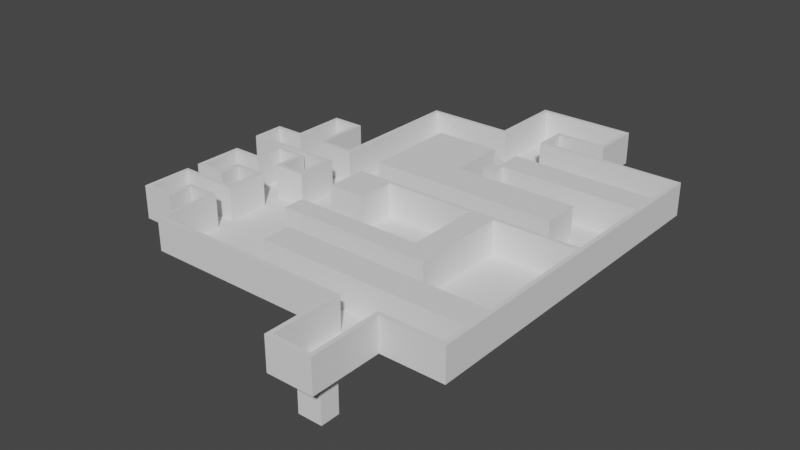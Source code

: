 # Source: Level_2_Base.blend  (saved by Blender 3.2.14; exported with 4.5.12 LTS)
import bpy
from mathutils import Matrix  # noqa: F401  (used for matrix-valued properties, if any)

bpy.ops.wm.read_factory_settings(use_empty=True)
scene = bpy.context.scene
scene.name = 'Scene'

# ---- collections
col_collection = bpy.data.collections.new('Collection'); scene.collection.children.link(col_collection)

# ---- world
world_world = bpy.data.worlds.new('World'); scene.world = world_world
world_world.use_nodes = True; world_world.node_tree.nodes.clear()
_N = world_world.node_tree.nodes; _L = world_world.node_tree.links
n0 = _N.new('ShaderNodeOutputWorld'); n0.name = 'World Output'; n0.location = (300, 300)
n1 = _N.new('ShaderNodeBackground'); n1.name = 'Background'; n1.location = (10, 300)
n1.inputs[0].default_value = (0.05088, 0.05088, 0.05088, 1.0)
_L.new(n1.outputs[0], n0.inputs[0])
n0.is_active_output = True
world_world.color = (0.05088, 0.05088, 0.05088)
world_world.use_sun_shadow = False
world_world.sun_shadow_jitter_overblur = 0.0

# ---- meshes
me_plane = bpy.data.meshes.new('Plane')
me_plane.from_pydata([(-2.5, -1.25, 0.0), (-0.5, -1.25, 0.0), (-2.5, 1.25, 0.0), (-0.5, 1.25, 0.0), (-2.5, -3.0, 0.0), (-0.5, -3.0, 0.0), (-2.5, 1.5, 0.0), (-0.5, 1.5, 0.0), (-4.5, -1.25, 0.0), (-4.5, 1.25, 0.0), (-4.5, -3.0, 0.0), (-4.5, 1.5, 0.0), (-6.5, -1.25, 0.0), (-6.5, 1.25, 0.0), (-6.5, -3.0, 0.0), (-6.5, 1.5, 0.0), (-6.75, -1.25, 0.0), (-6.75, 1.25, 0.0), (-6.75, -3.0, 0.0), (-6.75, 1.5, 0.0), (-6.5, 3.0, 0.0), (-6.75, 3.0, 0.0), (-6.5, 3.25, 0.0), (-6.75, 3.25, 0.0), (-3.75, 3.0, 0.0), (-3.75, 3.25, 0.0), (-3.5, 3.0, 0.0), (-3.5, 3.25, 0.0), (-3.75, 5.75, 0.0), (-3.5, 5.75, 0.0), (-3.75, 6.0, 0.0), (-3.5, 6.0, 0.0), (-9.25, 5.75, 0.0), (-9.25, 6.0, 0.0), (-9.5, 5.75, 0.0), (-9.5, 6.0, 0.0), (-9.25, 1.5, 0.0), (-9.5, 1.5, 0.0), (-9.25, 1.25, 0.0), (-9.5, 1.25, 0.0), (-20.5, -8.75, 0.0), (-20.25, -8.75, 0.0), (-20.25, -8.5, 0.0), (-20.5, -8.5, 0.0), (-14.75, 1.5, 0.0), (-14.75, 1.25, 0.0), (-14.5, 1.25, 0.0), (-14.5, 1.5, 0.0), (-20.5, -7.0, 0.0), (-20.5, -6.75, 0.0), (-20.25, -6.75, 0.0), (-20.25, -7.0, 0.0), (-18.75, -7.0, 0.0), (-18.5, -7.0, 0.0), (-18.5, -6.75, 0.0), (-18.75, -6.75, 0.0), (-18.75, -3.5, 0.0), (-18.75, -3.75, 0.0), (-18.5, -3.75, 0.0), (-18.5, -3.5, 0.0), (-17.0, -3.5, 0.0), (-16.75, -3.5, 0.0), (-16.75, -3.75, 0.0), (-17.0, -3.75, 0.0), (-17.0, -7.0, 0.0), (-17.0, -6.75, 0.0), (-16.75, -6.75, 0.0), (-16.75, -7.0, 0.0), (2.0, -1.25, 0.0), (2.0, -3.0, 0.0), (2.0, 1.25, 0.0), (2.0, 1.5, 0.0), (2.25, -1.25, 0.0), (2.25, -3.0, 0.0), (2.25, 1.25, 0.0), (2.25, 1.5, 0.0), (-14.75, -7.0, 0.0), (-14.5, -7.0, 0.0), (-14.5, -6.75, 0.0), (-14.75, -6.75, 0.0), (2.0, -8.5, 0.0), (2.25, -8.5, 0.0), (2.0, -8.75, 0.0), (2.25, -8.75, 0.0), (-10.0, -8.5, 0.0), (-10.0, -8.75, 0.0), (-12.25, -1.25, 4.371e-08), (-8.25, -1.25, 4.371e-08), (-12.25, -2.25, -4.371e-08), (-8.25, -2.25, -4.371e-08), (-12.25, -4.75, -4.371e-08), (-8.25, -4.75, -4.371e-08), (-12.25, -7.0, -4.371e-08), (-8.25, -7.0, -4.371e-08), (-0.75, -4.75, -4.371e-08), (-0.75, -7.0, -4.371e-08), (-14.75, -8.75, 0.0), (-14.75, -8.5, 0.0), (-12.25, -8.5, 0.0), (-12.25, -8.75, 0.0), (-14.5, -8.75, 0.0), (-14.5, -8.5, 0.0), (-10.0, -10.75, 0.0), (-14.75, -10.75, 0.0), (-12.25, -10.75, 0.0), (-14.5, -10.75, 0.0), (-10.0, -11.0, 0.0), (-14.75, -11.0, 0.0), (-12.25, -11.0, 0.0), (-14.5, -11.0, 0.0), (-16.25, -10.75, 0.0), (-16.25, -11.0, 0.0), (-16.5, -10.75, 0.0), (-16.5, -11.0, 0.0), (-16.25, -9.25, 0.0), (-16.5, -9.25, 0.0), (-16.25, -9.0, 0.0), (-16.5, -9.0, 0.0), (-18.0, -9.25, 0.0), (-18.0, -9.0, 0.0), (-18.25, -9.25, 0.0), (-18.25, -9.0, 0.0), (-18.0, -10.75, 0.0), (-18.25, -10.75, 0.0), (-18.0, -11.0, 0.0), (-18.25, -11.0, 0.0), (-19.75, -10.75, 0.0), (-19.75, -11.0, 0.0), (-20.0, -10.75, 0.0), (-20.0, -11.0, 0.0), (-19.75, -13.5, 0.0), (-20.0, -13.5, 0.0), (-19.75, -13.75, 0.0), (-20.0, -13.75, 0.0), (-18.25, -13.5, 0.0), (-18.25, -13.75, 0.0), (-18.0, -13.5, 0.0), (-18.0, -13.75, 0.0), (-18.25, -12.5, 0.0), (-18.0, -12.5, 0.0), (-18.25, -12.25, 0.0), (-18.0, -12.25, 0.0), (-16.5, -12.5, 0.0), (-16.5, -12.25, 0.0), (-16.25, -12.5, 0.0), (-16.25, -12.25, 0.0), (-16.5, -14.5, 0.0), (-16.25, -14.5, 0.0), (-16.5, -14.75, 0.0), (-16.25, -14.75, 0.0), (-19.75, -14.5, 0.0), (-19.75, -14.75, 0.0), (-20.0, -14.5, 0.0), (-20.0, -14.75, 0.0), (-19.75, -17.25, 0.0), (-20.0, -17.25, 0.0), (-19.75, -17.5, 0.0), (-20.0, -17.5, 0.0), (-18.25, -17.25, 0.0), (-18.25, -17.5, 0.0), (-18.0, -17.25, 0.0), (-18.0, -17.5, 0.0), (-18.25, -16.0, 0.0), (-18.0, -16.0, 0.0), (-18.25, -15.75, 0.0), (-18.0, -15.75, 0.0), (-16.5, -16.0, 0.0), (-16.5, -15.75, 0.0), (-16.25, -16.0, 0.0), (-16.25, -15.75, 0.0), (-16.5, -19.25, 0.0), (-16.25, -19.25, 0.0), (-16.5, -19.5, 0.0), (-16.25, -19.5, 0.0), (-4.25, -19.25, 0.0), (-4.25, -19.5, 0.0), (-4.0, -19.25, 0.0), (-4.0, -19.5, 0.0), (-4.25, -23.5, 0.0), (-4.0, -23.5, 0.0), (-4.25, -23.75, 0.0), (-4.0, -23.75, 0.0), (-4.5, -8.75, 0.0), (-4.5, -8.5, 0.0), (-3.0, -8.5, 0.0), (-3.0, -8.75, 0.0), (-4.5, -13.25, 0.0), (-3.0, -13.25, 0.0), (-4.5, -14.5, 0.0), (-3.0, -14.5, 0.0), (-12.25, -13.25, 0.0), (-12.25, -14.5, 0.0), (2.0, -16.0, 0.0), (2.25, -16.0, 0.0), (2.0, -17.75, 0.0), (2.25, -17.75, 0.0), (2.0, -19.25, 0.0), (2.25, -19.25, 0.0), (2.0, -19.5, 0.0), (2.25, -19.5, 0.0), (-1.5, -19.25, 0.0), (-1.5, -19.5, 0.0), (-1.75, -19.25, 0.0), (-1.75, -19.5, 0.0), (-1.5, -23.5, 0.0), (-1.75, -23.5, 0.0), (-1.5, -23.75, 0.0), (-1.75, -23.75, 0.0), (-10.5, -16.0, 0.0), (-10.5, -17.75, 0.0), (-2.5, -1.25, 2.0), (-0.5, -1.25, 2.0), (-2.5, 1.25, 2.0), (-0.5, 1.25, 2.0), (-2.5, -3.0, 2.0), (-0.5, -3.0, 2.0), (-2.5, 1.5, 2.0), (-0.5, 1.5, 2.0), (-4.5, -1.25, 2.0), (-4.5, 1.25, 2.0), (-4.5, -3.0, 2.0), (-4.5, 1.5, 2.0), (-6.5, -1.25, 2.0), (-6.5, 1.25, 2.0), (-6.5, -3.0, 2.0), (-6.5, 1.5, 2.0), (-6.75, -1.25, 2.0), (-6.75, 1.25, 2.0), (-6.75, -3.0, 2.0), (-6.75, 1.5, 2.0), (-6.5, 3.0, 2.0), (-6.75, 3.0, 2.0), (-6.5, 3.25, 2.0), (-6.75, 3.25, 2.0), (-3.75, 3.0, 2.0), (-3.75, 3.25, 2.0), (-3.5, 3.0, 2.0), (-3.5, 3.25, 2.0), (-3.75, 5.75, 2.0), (-3.5, 5.75, 2.0), (-3.75, 6.0, 2.0), (-3.5, 6.0, 2.0), (-9.25, 5.75, 2.0), (-9.25, 6.0, 2.0), (-9.5, 5.75, 2.0), (-9.5, 6.0, 2.0), (-9.25, 1.5, 2.0), (-9.5, 1.5, 2.0), (-9.25, 1.25, 2.0), (-9.5, 1.25, 2.0), (-20.5, -8.75, 2.0), (-20.25, -8.75, 2.0), (-20.25, -8.5, 2.0), (-20.5, -8.5, 2.0), (-14.75, 1.5, 2.0), (-14.75, 1.25, 2.0), (-14.5, 1.25, 2.0), (-14.5, 1.5, 2.0), (-20.5, -7.0, 2.0), (-20.5, -6.75, 2.0), (-20.25, -6.75, 2.0), (-20.25, -7.0, 2.0), (-18.75, -7.0, 2.0), (-18.5, -7.0, 2.0), (-18.5, -6.75, 2.0), (-18.75, -6.75, 2.0), (-18.75, -3.5, 2.0), (-18.75, -3.75, 2.0), (-18.5, -3.75, 2.0), (-18.5, -3.5, 2.0), (-17.0, -3.5, 2.0), (-16.75, -3.5, 2.0), (-16.75, -3.75, 2.0), (-17.0, -3.75, 2.0), (-17.0, -7.0, 2.0), (-17.0, -6.75, 2.0), (-16.75, -6.75, 2.0), (-16.75, -7.0, 2.0), (2.0, -1.25, 2.0), (2.0, -3.0, 2.0), (2.0, 1.25, 2.0), (2.0, 1.5, 2.0), (2.25, -1.25, 2.0), (2.25, -3.0, 2.0), (2.25, 1.25, 2.0), (2.25, 1.5, 2.0), (-14.75, -7.0, 2.0), (-14.5, -7.0, 2.0), (-14.5, -6.75, 2.0), (-14.75, -6.75, 2.0), (2.0, -8.5, 2.0), (2.25, -8.5, 2.0), (2.0, -8.75, 2.0), (2.25, -8.75, 2.0), (-10.0, -8.5, 2.0), (-10.0, -8.75, 2.0), (-12.25, -1.25, 2.0), (-8.25, -1.25, 2.0), (-12.25, -2.25, 2.0), (-8.25, -2.25, 2.0), (-12.25, -4.75, 2.0), (-8.25, -4.75, 2.0), (-12.25, -7.0, 2.0), (-8.25, -7.0, 2.0), (-0.75, -4.75, 2.0), (-0.75, -7.0, 2.0), (-14.75, -8.75, 2.0), (-14.75, -8.5, 2.0), (-12.25, -8.5, 2.0), (-12.25, -8.75, 2.0), (-14.5, -8.75, 2.0), (-14.5, -8.5, 2.0), (-10.0, -10.75, 2.0), (-14.75, -10.75, 2.0), (-12.25, -10.75, 2.0), (-14.5, -10.75, 2.0), (-10.0, -11.0, 2.0), (-14.75, -11.0, 2.0), (-12.25, -11.0, 2.0), (-14.5, -11.0, 2.0), (-16.25, -10.75, 2.0), (-16.25, -11.0, 2.0), (-16.5, -10.75, 2.0), (-16.5, -11.0, 2.0), (-16.25, -9.25, 2.0), (-16.5, -9.25, 2.0), (-16.25, -9.0, 2.0), (-16.5, -9.0, 2.0), (-18.0, -9.25, 2.0), (-18.0, -9.0, 2.0), (-18.25, -9.25, 2.0), (-18.25, -9.0, 2.0), (-18.0, -10.75, 2.0), (-18.25, -10.75, 2.0), (-18.0, -11.0, 2.0), (-18.25, -11.0, 2.0), (-19.75, -10.75, 2.0), (-19.75, -11.0, 2.0), (-20.0, -10.75, 2.0), (-20.0, -11.0, 2.0), (-19.75, -13.5, 2.0), (-20.0, -13.5, 2.0), (-19.75, -13.75, 2.0), (-20.0, -13.75, 2.0), (-18.25, -13.5, 2.0), (-18.25, -13.75, 2.0), (-18.0, -13.5, 2.0), (-18.0, -13.75, 2.0), (-18.25, -12.5, 2.0), (-18.0, -12.5, 2.0), (-18.25, -12.25, 2.0), (-18.0, -12.25, 2.0), (-16.5, -12.5, 2.0), (-16.5, -12.25, 2.0), (-16.25, -12.5, 2.0), (-16.25, -12.25, 2.0), (-16.5, -14.5, 2.0), (-16.25, -14.5, 2.0), (-16.5, -14.75, 2.0), (-16.25, -14.75, 2.0), (-19.75, -14.5, 2.0), (-19.75, -14.75, 2.0), (-20.0, -14.5, 2.0), (-20.0, -14.75, 2.0), (-19.75, -17.25, 2.0), (-20.0, -17.25, 2.0), (-19.75, -17.5, 2.0), (-20.0, -17.5, 2.0), (-18.25, -17.25, 2.0), (-18.25, -17.5, 2.0), (-18.0, -17.25, 2.0), (-18.0, -17.5, 2.0), (-18.25, -16.0, 2.0), (-18.0, -16.0, 2.0), (-18.25, -15.75, 2.0), (-18.0, -15.75, 2.0), (-16.5, -16.0, 2.0), (-16.5, -15.75, 2.0), (-16.25, -16.0, 2.0), (-16.25, -15.75, 2.0), (-16.5, -19.25, 2.0), (-16.25, -19.25, 2.0), (-16.5, -19.5, 2.0), (-16.25, -19.5, 2.0), (-4.25, -19.25, 2.0), (-4.25, -19.5, 2.0), (-4.0, -19.25, 2.0), (-4.0, -19.5, 2.0), (-4.25, -23.5, 2.0), (-4.0, -23.5, 2.0), (-4.25, -23.75, 2.0), (-4.0, -23.75, 2.0), (-4.5, -8.75, 2.0), (-4.5, -8.5, 2.0), (-3.0, -8.5, 2.0), (-3.0, -8.75, 2.0), (-4.5, -13.25, 2.0), (-3.0, -13.25, 2.0), (-4.5, -14.5, 2.0), (-3.0, -14.5, 2.0), (-12.25, -13.25, 2.0), (-12.25, -14.5, 2.0), (2.0, -16.0, 2.0), (2.25, -16.0, 2.0), (2.0, -17.75, 2.0), (2.25, -17.75, 2.0), (2.0, -19.25, 2.0), (2.25, -19.25, 2.0), (2.0, -19.5, 2.0), (2.25, -19.5, 2.0), (-1.5, -19.25, 2.0), (-1.5, -19.5, 2.0), (-1.75, -19.25, 2.0), (-1.75, -19.5, 2.0), (-1.5, -23.5, 2.0), (-1.75, -23.5, 2.0), (-1.5, -23.75, 2.0), (-1.75, -23.75, 2.0), (-10.5, -16.0, 2.0), (-10.5, -17.75, 2.0), (-9.375, 5.875, 0.0), (-6.625, 5.875, 0.0), (-9.375, 3.125, 0.0), (-6.625, 3.125, 0.0), (-3.625, 5.875, 0.0), (-3.625, 3.125, 0.0), (-9.375, 1.375, 0.0), (-6.625, 1.375, 0.0), (-14.62, -19.38, 0.0), (2.125, -19.38, 0.0), (-14.62, 1.375, 0.0), (2.125, 1.375, 0.0), (-4.125, -23.62, 0.0), (-1.625, -23.62, 0.0), (-4.125, -19.38, 0.0), (-1.625, -19.38, 0.0), (-19.88, -17.38, 0.0), (-18.12, -17.38, 0.0), (-19.88, -15.88, 0.0), (-18.12, -15.88, 0.0), (-19.88, -14.62, 0.0), (-18.12, -14.62, 0.0), (-16.38, -15.88, 0.0), (-16.38, -14.62, 0.0), (-14.62, -15.88, 0.0), (-14.62, -14.62, 0.0), (-16.38, -19.38, 0.0), (-14.62, -19.38, 0.0), (-16.38, -12.38, 0.0), (-14.62, -12.38, 0.0), (-16.38, -10.88, 0.0), (-14.62, -10.88, 0.0), (-18.12, -12.38, 0.0), (-18.12, -10.88, 0.0), (-19.88, -12.38, 0.0), (-19.88, -10.88, 0.0), (-18.12, -13.62, 0.0), (-19.88, -13.62, 0.0), (-16.38, -9.125, 0.0), (-18.12, -9.125, 0.0), (-20.38, -8.625, 0.0), (-18.62, -8.625, 0.0), (-20.38, -6.875, 0.0), (-18.62, -6.875, 0.0), (-16.88, -8.625, 0.0), (-16.88, -6.875, 0.0), (-14.62, -8.625, 0.0), (-14.62, -6.875, 0.0), (-18.62, -3.625, 0.0), (-16.88, -3.625, 0.0), (-12.35, -1.264, 0.0), (-12.35, 1.282, 0.0), (-9.307, 1.282, 0.0), (-9.307, -1.269, 0.0), (-12.35, -1.264, -1.5), (-12.35, 1.282, -1.5), (-9.307, 1.282, -1.5), (-9.307, -1.269, -1.5), (-8.238, -4.732, 0.0), (-6.756, -4.732, 0.0), (-6.756, -2.03, 0.0), (-8.25, -2.03, 0.0), (-8.238, -4.732, -1.5), (-6.756, -4.732, -1.5), (-6.756, -2.03, -1.5), (-8.25, -2.03, -1.5), (-6.75, -3.829, 0.0), (-6.5, -3.829, 0.0), (-6.75, -3.829, 2.0), (-6.5, -3.829, 2.0), (-7.252, -3.0, 2.0), (-7.252, -3.0, 0.0), (-7.252, -3.829, 2.0), (-7.252, -3.829, 0.0), (-3.577, -22.62, 0.0), (-3.577, -21.48, 0.0), (-2.166, -21.48, 0.0), (-2.166, -22.62, 0.0), (-3.577, -22.62, -2.5), (-3.577, -21.48, -2.5), (-2.166, -21.48, -2.5), (-2.166, -22.62, -2.5)], [], [(2, 9, 11, 6), (1, 5, 4, 0), (2, 6, 7, 3), (4, 10, 8, 0), (10, 14, 12, 8), (9, 13, 15, 11), (14, 18, 16, 12), (13, 17, 19, 15), (19, 21, 20, 15), (21, 23, 22, 20), (22, 25, 24, 20), (25, 27, 26, 24), (25, 28, 29, 27), (28, 30, 31, 29), (28, 32, 33, 30), (32, 34, 35, 33), (32, 36, 37, 34), (36, 38, 39, 37), (48, 51, 42, 43), (43, 42, 41, 40), (37, 39, 46, 47), (55, 54, 53, 52), (55, 52, 51, 50), (57, 58, 54, 55), (59, 58, 57, 56), (60, 63, 58, 59), (50, 51, 48, 49), (66, 67, 64, 65), (79, 76, 67, 66), (79, 78, 77, 76), (45, 46, 78, 79), (1, 68, 69, 5), (7, 71, 70, 3), (68, 72, 73, 69), (71, 75, 74, 70), (72, 68, 70, 74), (62, 63, 60, 61), (47, 46, 45, 44), (66, 65, 63, 62), (69, 73, 81, 80), (80, 81, 83, 82), (183, 182, 85, 84), (86, 87, 89, 88), (88, 89, 91, 90), (90, 91, 93, 92), (93, 91, 94, 95), (41, 42, 97, 96), (84, 85, 99, 98), (96, 97, 101, 100), (96, 100, 105, 103), (99, 85, 102, 104), (103, 105, 109, 107), (104, 102, 106, 108), (103, 107, 111, 110), (110, 111, 113, 112), (110, 112, 115, 114), (114, 115, 117, 116), (117, 115, 118, 119), (119, 118, 120, 121), (120, 118, 122, 123), (123, 122, 124, 125), (123, 125, 127, 126), (126, 127, 129, 128), (129, 127, 130, 131), (131, 130, 132, 133), (132, 130, 134, 135), (135, 134, 136, 137), (136, 134, 138, 139), (139, 138, 140, 141), (139, 141, 143, 142), (142, 143, 145, 144), (142, 144, 147, 146), (146, 147, 149, 148), (146, 148, 151, 150), (150, 151, 153, 152), (153, 151, 154, 155), (155, 154, 156, 157), (156, 154, 158, 159), (159, 158, 160, 161), (160, 158, 162, 163), (163, 162, 164, 165), (163, 165, 167, 166), (166, 167, 169, 168), (166, 168, 171, 170), (170, 171, 173, 172), (173, 171, 174, 175), (175, 174, 176, 177), (175, 177, 179, 178), (178, 179, 181, 180), (184, 185, 182, 183), (80, 82, 185, 184), (182, 185, 187, 186), (186, 187, 189, 188), (186, 188, 191, 190), (82, 83, 193, 192), (192, 193, 195, 194), (194, 195, 197, 196), (196, 197, 199, 198), (196, 198, 201, 200), (200, 201, 203, 202), (203, 201, 204, 205), (205, 204, 206, 207), (192, 194, 209, 208), (179, 205, 207, 181), (212, 216, 221, 219), (211, 210, 214, 215), (212, 213, 217, 216), (214, 210, 218, 220), (220, 218, 222, 224), (219, 221, 225, 223), (224, 222, 226, 228), (223, 225, 229, 227), (229, 225, 230, 231), (231, 230, 232, 233), (232, 230, 234, 235), (235, 234, 236, 237), (235, 237, 239, 238), (238, 239, 241, 240), (238, 240, 243, 242), (242, 243, 245, 244), (242, 244, 247, 246), (246, 247, 249, 248), (258, 253, 252, 261), (253, 250, 251, 252), (247, 257, 256, 249), (265, 262, 263, 264), (265, 260, 261, 262), (267, 265, 264, 268), (269, 266, 267, 268), (270, 269, 268, 273), (260, 259, 258, 261), (276, 275, 274, 277), (289, 276, 277, 286), (289, 286, 287, 288), (255, 289, 288, 256), (211, 215, 279, 278), (217, 213, 280, 281), (278, 279, 283, 282), (281, 280, 284, 285), (282, 284, 280, 278), (272, 271, 270, 273), (257, 254, 255, 256), (276, 272, 273, 275), (279, 290, 291, 283), (290, 292, 293, 291), (393, 294, 295, 392), (296, 298, 299, 297), (298, 300, 301, 299), (300, 302, 303, 301), (303, 305, 304, 301), (251, 306, 307, 252), (294, 308, 309, 295), (306, 310, 311, 307), (306, 313, 315, 310), (309, 314, 312, 295), (313, 317, 319, 315), (314, 318, 316, 312), (313, 320, 321, 317), (320, 322, 323, 321), (320, 324, 325, 322), (324, 326, 327, 325), (327, 329, 328, 325), (329, 331, 330, 328), (330, 333, 332, 328), (333, 335, 334, 332), (333, 336, 337, 335), (336, 338, 339, 337), (339, 341, 340, 337), (341, 343, 342, 340), (342, 345, 344, 340), (345, 347, 346, 344), (346, 349, 348, 344), (349, 351, 350, 348), (349, 352, 353, 351), (352, 354, 355, 353), (352, 356, 357, 354), (356, 358, 359, 357), (356, 360, 361, 358), (360, 362, 363, 361), (363, 365, 364, 361), (365, 367, 366, 364), (366, 369, 368, 364), (369, 371, 370, 368), (370, 373, 372, 368), (373, 375, 374, 372), (373, 376, 377, 375), (376, 378, 379, 377), (376, 380, 381, 378), (380, 382, 383, 381), (383, 385, 384, 381), (385, 387, 386, 384), (385, 388, 389, 387), (388, 390, 391, 389), (394, 393, 392, 395), (290, 394, 395, 292), (392, 396, 397, 395), (396, 398, 399, 397), (396, 400, 401, 398), (292, 402, 403, 293), (402, 404, 405, 403), (404, 406, 407, 405), (406, 408, 409, 407), (406, 410, 411, 408), (410, 412, 413, 411), (413, 415, 414, 411), (415, 417, 416, 414), (402, 418, 419, 404), (389, 391, 417, 415), (189, 399, 398, 188), (115, 325, 328, 118), (54, 264, 263, 53), (187, 397, 399, 189), (119, 329, 327, 117), (52, 262, 261, 51), (120, 330, 331, 121), (58, 268, 264, 54), (191, 401, 400, 190), (55, 265, 267, 57), (188, 398, 401, 191), (121, 331, 329, 119), (190, 400, 396, 186), (57, 267, 266, 56), (118, 328, 332, 122), (56, 266, 269, 59), (83, 293, 403, 193), (123, 333, 330, 120), (192, 402, 292, 82), (124, 334, 335, 125), (63, 273, 268, 58), (122, 332, 334, 124), (193, 403, 405, 195), (59, 269, 270, 60), (60, 270, 271, 61), (125, 335, 337, 127), (195, 405, 407, 197), (126, 336, 333, 123), (49, 259, 260, 50), (196, 406, 404, 194), (129, 339, 338, 128), (199, 409, 408, 198), (65, 275, 273, 63), (197, 407, 409, 199), (128, 338, 336, 126), (62, 272, 276, 66), (64, 274, 275, 65), (127, 337, 340, 130), (198, 408, 411, 201), (131, 341, 339, 129), (67, 277, 274, 64), (200, 410, 406, 196), (132, 342, 343, 133), (203, 413, 412, 202), (66, 276, 289, 79), (133, 343, 341, 131), (76, 286, 277, 67), (202, 412, 410, 200), (77, 287, 286, 76), (130, 340, 344, 134), (78, 288, 287, 77), (201, 411, 414, 204), (135, 345, 342, 132), (205, 415, 413, 203), (136, 346, 347, 137), (206, 416, 417, 207), (1, 211, 278, 68), (204, 414, 416, 206), (137, 347, 345, 135), (69, 279, 215, 5), (179, 389, 415, 205), (134, 344, 348, 138), (7, 217, 281, 71), (207, 417, 391, 181), (139, 349, 346, 136), (70, 280, 213, 3), (209, 419, 418, 208), (140, 350, 351, 141), (72, 282, 283, 73), (194, 404, 419, 209), (138, 348, 350, 140), (208, 418, 402, 192), (75, 285, 284, 74), (3, 213, 212, 2), (141, 351, 353, 143), (71, 281, 285, 75), (0, 210, 211, 1), (142, 352, 349, 139), (145, 355, 354, 144), (74, 284, 282, 72), (5, 215, 214, 4), (143, 353, 355, 145), (68, 278, 280, 70), (6, 216, 217, 7), (144, 354, 357, 147), (61, 271, 272, 62), (146, 356, 352, 142), (149, 359, 358, 148), (46, 256, 288, 78), (2, 212, 219, 9), (147, 357, 359, 149), (79, 289, 255, 45), (11, 221, 216, 6), (4, 214, 220, 10), (44, 254, 257, 47), (8, 218, 210, 0), (148, 358, 361, 151), (150, 360, 356, 146), (73, 283, 291, 81), (153, 363, 362, 152), (80, 290, 279, 69), (10, 220, 224, 14), (12, 222, 218, 8), (152, 362, 360, 150), (81, 291, 293, 83), (9, 219, 223, 13), (15, 225, 221, 11), (151, 361, 364, 154), (17, 227, 229, 19), (155, 365, 363, 153), (182, 392, 295, 85), (18, 228, 226, 16), (156, 366, 367, 157), (184, 394, 290, 80), (14, 224, 489, 487), (88, 298, 296, 86), (16, 226, 222, 12), (157, 367, 365, 155), (86, 296, 297, 87), (13, 223, 227, 17), (87, 297, 299, 89), (154, 364, 368, 158), (159, 369, 366, 156), (19, 229, 231, 21), (160, 370, 371, 161), (89, 299, 301, 91), (20, 230, 225, 15), (90, 300, 298, 88), (23, 233, 232, 22), (161, 371, 369, 159), (93, 303, 302, 92), (21, 231, 233, 23), (158, 368, 372, 162), (92, 302, 300, 90), (163, 373, 370, 160), (94, 304, 305, 95), (22, 232, 235, 25), (164, 374, 375, 165), (91, 301, 304, 94), (24, 234, 230, 20), (162, 372, 374, 164), (95, 305, 303, 93), (27, 237, 236, 26), (42, 252, 307, 97), (26, 236, 234, 24), (165, 375, 377, 167), (96, 306, 251, 41), (166, 376, 373, 163), (99, 309, 308, 98), (25, 235, 238, 28), (169, 379, 378, 168), (29, 239, 237, 27), (167, 377, 379, 169), (98, 308, 294, 84), (30, 240, 241, 31), (101, 311, 310, 100), (97, 307, 311, 101), (31, 241, 239, 29), (168, 378, 381, 171), (170, 380, 376, 166), (28, 238, 242, 32), (173, 383, 382, 172), (33, 243, 240, 30), (100, 310, 315, 105), (34, 244, 245, 35), (172, 382, 380, 170), (103, 313, 306, 96), (85, 295, 312, 102), (35, 245, 243, 33), (171, 381, 384, 174), (104, 314, 309, 99), (175, 385, 383, 173), (106, 316, 318, 108), (32, 242, 246, 36), (176, 386, 387, 177), (109, 319, 317, 107), (37, 247, 244, 34), (174, 384, 386, 176), (105, 315, 319, 109), (38, 248, 249, 39), (36, 246, 248, 38), (102, 312, 316, 106), (177, 387, 389, 179), (108, 318, 314, 104), (40, 250, 253, 43), (178, 388, 385, 175), (43, 253, 258, 48), (181, 391, 390, 180), (107, 317, 321, 111), (110, 320, 313, 103), (180, 390, 388, 178), (113, 323, 322, 112), (51, 261, 252, 42), (111, 321, 323, 113), (41, 251, 250, 40), (84, 294, 393, 183), (45, 255, 254, 44), (183, 393, 394, 184), (112, 322, 325, 115), (47, 257, 247, 37), (82, 292, 395, 185), (114, 324, 320, 110), (39, 249, 256, 46), (117, 327, 326, 116), (48, 258, 259, 49), (185, 395, 397, 187), (116, 326, 324, 114), (50, 260, 265, 55), (186, 396, 392, 182), (53, 263, 262, 52), (420, 422, 423, 421), (423, 425, 424, 421), (422, 426, 427, 423), (428, 429, 431, 479, 478, 473, 470, 430), (432, 433, 435, 496, 497, 494), (436, 437, 439, 438), (438, 439, 441, 440), (441, 439, 442, 443), (443, 442, 444, 445), (444, 442, 446, 447), (443, 445, 449, 448), (448, 449, 451, 450), (448, 450, 453, 452), (452, 453, 455, 454), (452, 454, 457, 456), (453, 450, 458, 459), (460, 461, 463, 462), (463, 461, 464, 465), (465, 464, 466, 467), (463, 465, 469, 468), (430, 470, 471, 472, 431), (473, 472, 476, 477), (475, 474, 477, 476), (471, 470, 474, 475), (470, 473, 477, 474), (472, 471, 475, 476), (484, 485, 482, 483), (473, 478, 481, 480, 479, 431, 472), (479, 480, 484, 483), (480, 481, 485, 484), (478, 479, 483, 482), (481, 478, 482, 485), (487, 489, 488, 486), (488, 228, 490, 492), (18, 14, 487, 486), (224, 228, 488, 489), (490, 491, 493, 492), (486, 488, 492, 493), (228, 18, 491, 490), (18, 486, 493, 491), (498, 501, 500, 499), (494, 497, 501, 498), (495, 496, 435, 434, 432, 494), (496, 495, 499, 500), (497, 496, 500, 501), (495, 494, 498, 499)])
_uv = me_plane.uv_layers.new(name='UVMap')
_uv.uv.foreach_set('vector', [1.0, 0.0, 1.0, 0.0, 1.0, 0.0, 1.0, 0.0, 0.0, 1.0, 0.0, 1.0, 1.0, 1.0, 1.0, 1.0, 1.0, 0.0, 1.0, 0.0, 0.0, 0.0, 0.0, 0.0, 1.0, 1.0, 1.0, 1.0, 1.0, 1.0, 1.0, 1.0, 1.0, 1.0, 1.0, 1.0, 1.0, 1.0, 1.0, 1.0, 1.0, 0.0, 1.0, 0.0, 1.0, 0.0, 1.0, 0.0, 1.0, 1.0, 1.0, 1.0, 1.0, 1.0, 1.0, 1.0, 1.0, 0.0, 1.0, 0.0, 1.0, 0.0, 1.0, 0.0, 1.0, 0.0, 1.0, 0.0, 1.0, 0.0, 1.0, 0.0, 1.0, 0.0, 1.0, 0.0, 1.0, 0.0, 1.0, 0.0, 1.0, 0.0, 1.0, 0.0, 1.0, 0.0, 1.0, 0.0, 1.0, 0.0, 1.0, 0.0, 1.0, 0.0, 1.0, 0.0, 1.0, 0.0, 1.0, 0.0, 1.0, 0.0, 1.0, 0.0, 1.0, 0.0, 1.0, 0.0, 1.0, 0.0, 1.0, 0.0, 1.0, 0.0, 1.0, 0.0, 1.0, 0.0, 1.0, 0.0, 1.0, 0.0, 1.0, 0.0, 1.0, 0.0, 1.0, 0.0, 1.0, 0.0, 1.0, 0.0, 1.0, 0.0, 1.0, 0.0, 1.0, 0.0, 1.0, 0.0, 1.0, 0.0, 1.0, 0.0, 1.0, 0.0, 1.0, 0.0, 1.0, 0.0, 1.0, 0.0, 1.0, 0.0, 1.0, 0.0, 1.0, 0.0, 1.0, 0.0, 1.0, 0.0, 1.0, 0.0, 1.0, 0.0, 1.0, 0.0, 1.0, 0.0, 1.0, 0.0, 1.0, 0.0, 1.0, 0.0, 1.0, 0.0, 1.0, 0.0, 1.0, 0.0, 1.0, 0.0, 1.0, 0.0, 1.0, 0.0, 1.0, 0.0, 1.0, 0.0, 1.0, 0.0, 1.0, 0.0, 1.0, 0.0, 1.0, 0.0, 1.0, 0.0, 1.0, 0.0, 1.0, 0.0, 1.0, 0.0, 1.0, 0.0, 1.0, 0.0, 1.0, 0.0, 1.0, 0.0, 1.0, 0.0, 1.0, 0.0, 1.0, 0.0, 1.0, 0.0, 1.0, 0.0, 1.0, 0.0, 1.0, 0.0, 1.0, 0.0, 1.0, 0.0, 1.0, 0.0, 1.0, 0.0, 1.0, 0.0, 1.0, 0.0, 1.0, 0.0, 1.0, 0.0, 1.0, 0.0, 0.0, 1.0, 0.0, 1.0, 0.0, 1.0, 0.0, 1.0, 0.0, 0.0, 0.0, 0.0, 0.0, 0.0, 0.0, 0.0, 0.0, 1.0, 0.0, 1.0, 0.0, 1.0, 0.0, 1.0, 0.0, 0.0, 0.0, 0.0, 0.0, 0.0, 0.0, 0.0, 0.0, 1.0, 0.0, 1.0, 0.0, 0.0, 0.0, 0.0, 1.0, 0.0, 1.0, 0.0, 1.0, 0.0, 1.0, 0.0, 1.0, 0.0, 1.0, 0.0, 1.0, 0.0, 1.0, 0.0, 1.0, 0.0, 1.0, 0.0, 1.0, 0.0, 1.0, 0.0, 0.0, 1.0, 0.0, 1.0, 0.0, 1.0, 0.0, 1.0, 0.0, 1.0, 0.0, 1.0, 0.0, 1.0, 0.0, 1.0, 0.0, 1.0, 0.0, 1.0, 0.0, 1.0, 0.0, 1.0, 0.0, 0.0, 1.0, 0.0, 1.0, 1.0, 0.0, 1.0, 0.0, 1.0, 1.0, 1.0, 1.0, 1.0, 0.0, 1.0, 0.0, 1.0, 1.0, 1.0, 1.0, 1.0, 0.0, 1.0, 1.0, 1.0, 1.0, 1.0, 1.0, 1.0, 1.0, 1.0, 1.0, 0.0, 1.0, 0.0, 1.0, 0.0, 1.0, 0.0, 0.0, 1.0, 0.0, 1.0, 0.0, 1.0, 0.0, 1.0, 1.0, 0.0, 1.0, 0.0, 1.0, 0.0, 1.0, 0.0, 1.0, 0.0, 1.0, 0.0, 1.0, 0.0, 1.0, 0.0, 0.0, 1.0, 0.0, 1.0, 0.0, 1.0, 0.0, 1.0, 1.0, 0.0, 1.0, 0.0, 1.0, 0.0, 1.0, 0.0, 0.0, 1.0, 0.0, 1.0, 0.0, 1.0, 0.0, 1.0, 1.0, 0.0, 1.0, 0.0, 1.0, 0.0, 1.0, 0.0, 1.0, 0.0, 1.0, 0.0, 1.0, 0.0, 1.0, 0.0, 1.0, 0.0, 1.0, 0.0, 1.0, 0.0, 1.0, 0.0, 1.0, 0.0, 1.0, 0.0, 1.0, 0.0, 1.0, 0.0, 1.0, 0.0, 1.0, 0.0, 1.0, 0.0, 1.0, 0.0, 1.0, 0.0, 1.0, 0.0, 1.0, 0.0, 1.0, 0.0, 1.0, 0.0, 1.0, 0.0, 1.0, 0.0, 1.0, 0.0, 1.0, 0.0, 1.0, 0.0, 1.0, 0.0, 1.0, 0.0, 1.0, 0.0, 1.0, 0.0, 1.0, 0.0, 1.0, 0.0, 1.0, 0.0, 1.0, 0.0, 1.0, 0.0, 1.0, 0.0, 1.0, 0.0, 1.0, 0.0, 1.0, 0.0, 1.0, 0.0, 1.0, 0.0, 1.0, 0.0, 1.0, 0.0, 1.0, 0.0, 1.0, 0.0, 1.0, 0.0, 1.0, 0.0, 1.0, 0.0, 1.0, 0.0, 1.0, 0.0, 1.0, 0.0, 1.0, 0.0, 1.0, 0.0, 1.0, 0.0, 1.0, 0.0, 1.0, 0.0, 1.0, 0.0, 1.0, 0.0, 1.0, 0.0, 1.0, 0.0, 1.0, 0.0, 1.0, 0.0, 1.0, 0.0, 1.0, 0.0, 1.0, 0.0, 1.0, 0.0, 1.0, 0.0, 1.0, 0.0, 1.0, 0.0, 1.0, 0.0, 1.0, 0.0, 1.0, 0.0, 1.0, 0.0, 1.0, 0.0, 1.0, 0.0, 1.0, 0.0, 1.0, 0.0, 1.0, 0.0, 1.0, 0.0, 1.0, 0.0, 1.0, 0.0, 1.0, 0.0, 1.0, 0.0, 1.0, 0.0, 1.0, 0.0, 1.0, 0.0, 1.0, 0.0, 1.0, 0.0, 1.0, 0.0, 1.0, 0.0, 1.0, 0.0, 1.0, 0.0, 1.0, 0.0, 1.0, 0.0, 1.0, 0.0, 1.0, 0.0, 1.0, 0.0, 1.0, 0.0, 1.0, 0.0, 1.0, 0.0, 1.0, 0.0, 1.0, 0.0, 1.0, 0.0, 1.0, 0.0, 1.0, 0.0, 1.0, 0.0, 1.0, 0.0, 1.0, 0.0, 1.0, 0.0, 1.0, 0.0, 1.0, 0.0, 1.0, 0.0, 1.0, 0.0, 1.0, 0.0, 1.0, 0.0, 1.0, 0.0, 1.0, 0.0, 1.0, 0.0, 1.0, 0.0, 1.0, 0.0, 1.0, 0.0, 1.0, 0.0, 1.0, 0.0, 1.0, 0.0, 1.0, 0.0, 1.0, 0.0, 1.0, 0.0, 1.0, 0.0, 1.0, 0.0, 1.0, 0.0, 1.0, 0.0, 1.0, 0.0, 1.0, 0.0, 1.0, 0.0, 1.0, 0.0, 1.0, 0.0, 1.0, 0.0, 1.0, 0.0, 1.0, 0.0, 1.0, 0.0, 0.0, 1.0, 0.0, 1.0, 0.0, 1.0, 0.0, 1.0, 0.0, 1.0, 0.0, 1.0, 0.0, 1.0, 0.0, 1.0, 0.0, 1.0, 0.0, 1.0, 0.0, 1.0, 0.0, 1.0, 0.0, 1.0, 0.0, 1.0, 0.0, 1.0, 0.0, 1.0, 0.0, 1.0, 0.0, 1.0, 0.0, 1.0, 0.0, 1.0, 0.0, 1.0, 0.0, 1.0, 0.0, 1.0, 0.0, 1.0, 0.0, 1.0, 0.0, 1.0, 0.0, 1.0, 0.0, 1.0, 0.0, 1.0, 0.0, 1.0, 0.0, 1.0, 0.0, 1.0, 0.0, 1.0, 0.0, 1.0, 0.0, 1.0, 0.0, 1.0, 0.0, 1.0, 0.0, 1.0, 0.0, 1.0, 0.0, 1.0, 0.0, 1.0, 0.0, 1.0, 0.0, 1.0, 0.0, 1.0, 0.0, 1.0, 0.0, 1.0, 0.0, 1.0, 0.0, 1.0, 0.0, 1.0, 0.0, 1.0, 0.0, 1.0, 0.0, 1.0, 0.0, 1.0, 0.0, 1.0, 0.0, 1.0, 0.0, 1.0, 1.0, 0.0, 0.0, 1.0, 0.0, 1.0, 1.0, 0.0, 1.0, 0.0, 1.0, 0.0, 1.0, 0.0, 1.0, 0.0, 0.0, 1.0, 1.0, 1.0, 1.0, 1.0, 0.0, 1.0, 1.0, 0.0, 0.0, 0.0, 0.0, 0.0, 1.0, 0.0, 1.0, 1.0, 1.0, 1.0, 1.0, 1.0, 1.0, 1.0, 1.0, 1.0, 1.0, 1.0, 1.0, 1.0, 1.0, 1.0, 1.0, 0.0, 1.0, 0.0, 1.0, 0.0, 1.0, 0.0, 1.0, 1.0, 1.0, 1.0, 1.0, 1.0, 1.0, 1.0, 1.0, 0.0, 1.0, 0.0, 1.0, 0.0, 1.0, 0.0, 1.0, 0.0, 1.0, 0.0, 1.0, 0.0, 1.0, 0.0, 1.0, 0.0, 1.0, 0.0, 1.0, 0.0, 1.0, 0.0, 1.0, 0.0, 1.0, 0.0, 1.0, 0.0, 1.0, 0.0, 1.0, 0.0, 1.0, 0.0, 1.0, 0.0, 1.0, 0.0, 1.0, 0.0, 1.0, 0.0, 1.0, 0.0, 1.0, 0.0, 1.0, 0.0, 1.0, 0.0, 1.0, 0.0, 1.0, 0.0, 1.0, 0.0, 1.0, 0.0, 1.0, 0.0, 1.0, 0.0, 1.0, 0.0, 1.0, 0.0, 1.0, 0.0, 1.0, 0.0, 1.0, 0.0, 1.0, 0.0, 1.0, 0.0, 1.0, 0.0, 1.0, 0.0, 1.0, 0.0, 1.0, 0.0, 1.0, 0.0, 1.0, 0.0, 1.0, 0.0, 1.0, 0.0, 1.0, 0.0, 1.0, 0.0, 1.0, 0.0, 1.0, 0.0, 1.0, 0.0, 1.0, 0.0, 1.0, 0.0, 1.0, 0.0, 1.0, 0.0, 1.0, 0.0, 1.0, 0.0, 1.0, 0.0, 1.0, 0.0, 1.0, 0.0, 1.0, 0.0, 1.0, 0.0, 1.0, 0.0, 1.0, 0.0, 1.0, 0.0, 1.0, 0.0, 1.0, 0.0, 1.0, 0.0, 1.0, 0.0, 1.0, 0.0, 1.0, 0.0, 1.0, 0.0, 1.0, 0.0, 1.0, 0.0, 1.0, 0.0, 1.0, 0.0, 1.0, 0.0, 1.0, 0.0, 1.0, 0.0, 1.0, 0.0, 1.0, 0.0, 1.0, 0.0, 1.0, 0.0, 1.0, 0.0, 1.0, 0.0, 1.0, 0.0, 1.0, 0.0, 1.0, 0.0, 1.0, 0.0, 1.0, 0.0, 1.0, 0.0, 1.0, 0.0, 1.0, 0.0, 1.0, 0.0, 1.0, 0.0, 0.0, 1.0, 0.0, 1.0, 0.0, 1.0, 0.0, 1.0, 0.0, 0.0, 0.0, 0.0, 0.0, 0.0, 0.0, 0.0, 0.0, 1.0, 0.0, 1.0, 0.0, 1.0, 0.0, 1.0, 0.0, 0.0, 0.0, 0.0, 0.0, 0.0, 0.0, 0.0, 0.0, 1.0, 0.0, 0.0, 0.0, 0.0, 0.0, 1.0, 1.0, 0.0, 1.0, 0.0, 1.0, 0.0, 1.0, 0.0, 1.0, 0.0, 1.0, 0.0, 1.0, 0.0, 1.0, 0.0, 1.0, 0.0, 1.0, 0.0, 1.0, 0.0, 1.0, 0.0, 0.0, 1.0, 0.0, 1.0, 0.0, 1.0, 0.0, 1.0, 0.0, 1.0, 0.0, 1.0, 0.0, 1.0, 0.0, 1.0, 0.0, 1.0, 0.0, 1.0, 0.0, 1.0, 0.0, 1.0, 0.0, 0.0, 0.0, 1.0, 1.0, 1.0, 1.0, 0.0, 0.0, 1.0, 0.0, 1.0, 1.0, 1.0, 1.0, 1.0, 0.0, 1.0, 0.0, 1.0, 1.0, 1.0, 1.0, 1.0, 1.0, 1.0, 1.0, 1.0, 1.0, 1.0, 1.0, 1.0, 1.0, 0.0, 1.0, 0.0, 1.0, 0.0, 1.0, 0.0, 0.0, 1.0, 0.0, 1.0, 0.0, 1.0, 0.0, 1.0, 1.0, 0.0, 1.0, 0.0, 1.0, 0.0, 1.0, 0.0, 1.0, 0.0, 1.0, 0.0, 1.0, 0.0, 1.0, 0.0, 0.0, 1.0, 0.0, 1.0, 0.0, 1.0, 0.0, 1.0, 1.0, 0.0, 1.0, 0.0, 1.0, 0.0, 1.0, 0.0, 0.0, 1.0, 0.0, 1.0, 0.0, 1.0, 0.0, 1.0, 1.0, 0.0, 1.0, 0.0, 1.0, 0.0, 1.0, 0.0, 1.0, 0.0, 1.0, 0.0, 1.0, 0.0, 1.0, 0.0, 1.0, 0.0, 1.0, 0.0, 1.0, 0.0, 1.0, 0.0, 1.0, 0.0, 1.0, 0.0, 1.0, 0.0, 1.0, 0.0, 1.0, 0.0, 1.0, 0.0, 1.0, 0.0, 1.0, 0.0, 1.0, 0.0, 1.0, 0.0, 1.0, 0.0, 1.0, 0.0, 1.0, 0.0, 1.0, 0.0, 1.0, 0.0, 1.0, 0.0, 1.0, 0.0, 1.0, 0.0, 1.0, 0.0, 1.0, 0.0, 1.0, 0.0, 1.0, 0.0, 1.0, 0.0, 1.0, 0.0, 1.0, 0.0, 1.0, 0.0, 1.0, 0.0, 1.0, 0.0, 1.0, 0.0, 1.0, 0.0, 1.0, 0.0, 1.0, 0.0, 1.0, 0.0, 1.0, 0.0, 1.0, 0.0, 1.0, 0.0, 1.0, 0.0, 1.0, 0.0, 1.0, 0.0, 1.0, 0.0, 1.0, 0.0, 1.0, 0.0, 1.0, 0.0, 1.0, 0.0, 1.0, 0.0, 1.0, 0.0, 1.0, 0.0, 1.0, 0.0, 1.0, 0.0, 1.0, 0.0, 1.0, 0.0, 1.0, 0.0, 1.0, 0.0, 1.0, 0.0, 1.0, 0.0, 1.0, 0.0, 1.0, 0.0, 1.0, 0.0, 1.0, 0.0, 1.0, 0.0, 1.0, 0.0, 1.0, 0.0, 1.0, 0.0, 1.0, 0.0, 1.0, 0.0, 1.0, 0.0, 1.0, 0.0, 1.0, 0.0, 1.0, 0.0, 1.0, 0.0, 1.0, 0.0, 1.0, 0.0, 1.0, 0.0, 1.0, 0.0, 1.0, 0.0, 1.0, 0.0, 1.0, 0.0, 1.0, 0.0, 1.0, 0.0, 1.0, 0.0, 1.0, 0.0, 1.0, 0.0, 1.0, 0.0, 1.0, 0.0, 1.0, 0.0, 1.0, 0.0, 1.0, 0.0, 1.0, 0.0, 1.0, 0.0, 1.0, 0.0, 1.0, 0.0, 1.0, 0.0, 1.0, 0.0, 1.0, 0.0, 1.0, 0.0, 1.0, 0.0, 1.0, 0.0, 1.0, 0.0, 1.0, 0.0, 1.0, 0.0, 1.0, 0.0, 1.0, 0.0, 1.0, 0.0, 1.0, 0.0, 1.0, 0.0, 1.0, 0.0, 1.0, 0.0, 1.0, 0.0, 1.0, 0.0, 1.0, 0.0, 1.0, 0.0, 1.0, 0.0, 1.0, 0.0, 1.0, 0.0, 1.0, 0.0, 1.0, 0.0, 1.0, 0.0, 1.0, 0.0, 1.0, 0.0, 1.0, 0.0, 1.0, 0.0, 1.0, 0.0, 1.0, 0.0, 1.0, 0.0, 1.0, 0.0, 1.0, 0.0, 1.0, 0.0, 1.0, 0.0, 1.0, 0.0, 1.0, 0.0, 1.0, 0.0, 1.0, 0.0, 0.0, 1.0, 0.0, 1.0, 0.0, 1.0, 0.0, 1.0, 0.0, 1.0, 0.0, 1.0, 0.0, 1.0, 0.0, 1.0, 0.0, 1.0, 0.0, 1.0, 0.0, 1.0, 0.0, 1.0, 0.0, 1.0, 0.0, 1.0, 0.0, 1.0, 0.0, 1.0, 0.0, 1.0, 0.0, 1.0, 0.0, 1.0, 0.0, 1.0, 0.0, 1.0, 0.0, 1.0, 0.0, 1.0, 0.0, 1.0, 0.0, 1.0, 0.0, 1.0, 0.0, 1.0, 0.0, 1.0, 0.0, 1.0, 0.0, 1.0, 0.0, 1.0, 0.0, 1.0, 0.0, 1.0, 0.0, 1.0, 0.0, 1.0, 0.0, 1.0, 0.0, 1.0, 0.0, 1.0, 0.0, 1.0, 0.0, 1.0, 0.0, 1.0, 0.0, 1.0, 0.0, 1.0, 0.0, 1.0, 0.0, 1.0, 0.0, 1.0, 0.0, 1.0, 0.0, 1.0, 0.0, 1.0, 0.0, 1.0, 0.0, 1.0, 0.0, 1.0, 0.0, 1.0, 0.0, 1.0, 0.0, 1.0, 0.0, 1.0, 1.0, 0.0, 1.0, 0.0, 0.0, 1.0, 0.0, 1.0, 0.0, 1.0, 0.0, 1.0, 0.0, 1.0, 0.0, 1.0, 1.0, 0.0, 1.0, 0.0, 1.0, 0.0, 1.0, 0.0, 1.0, 0.0, 1.0, 0.0, 1.0, 0.0, 1.0, 0.0, 0.0, 1.0, 0.0, 1.0, 0.0, 1.0, 0.0, 1.0, 1.0, 0.0, 1.0, 0.0, 1.0, 0.0, 1.0, 0.0, 1.0, 0.0, 1.0, 0.0, 1.0, 0.0, 1.0, 0.0, 1.0, 0.0, 1.0, 0.0, 1.0, 0.0, 1.0, 0.0, 1.0, 0.0, 1.0, 0.0, 1.0, 0.0, 1.0, 0.0, 0.0, 1.0, 0.0, 1.0, 0.0, 1.0, 0.0, 1.0, 1.0, 0.0, 1.0, 0.0, 1.0, 0.0, 1.0, 0.0, 0.0, 1.0, 0.0, 1.0, 0.0, 1.0, 0.0, 1.0, 1.0, 0.0, 1.0, 0.0, 1.0, 0.0, 1.0, 0.0, 0.0, 1.0, 0.0, 1.0, 0.0, 1.0, 0.0, 1.0, 1.0, 0.0, 1.0, 0.0, 1.0, 0.0, 1.0, 0.0, 1.0, 0.0, 1.0, 0.0, 1.0, 0.0, 1.0, 0.0, 1.0, 0.0, 1.0, 0.0, 1.0, 0.0, 1.0, 0.0, 0.0, 1.0, 0.0, 1.0, 0.0, 1.0, 0.0, 1.0, 1.0, 0.0, 1.0, 0.0, 1.0, 0.0, 1.0, 0.0, 0.0, 1.0, 0.0, 1.0, 0.0, 1.0, 0.0, 1.0, 1.0, 0.0, 1.0, 0.0, 1.0, 0.0, 1.0, 0.0, 1.0, 0.0, 1.0, 0.0, 1.0, 0.0, 1.0, 0.0, 1.0, 0.0, 1.0, 0.0, 1.0, 0.0, 1.0, 0.0, 0.0, 1.0, 0.0, 1.0, 0.0, 1.0, 0.0, 1.0, 1.0, 0.0, 1.0, 0.0, 1.0, 0.0, 1.0, 0.0, 1.0, 0.0, 1.0, 0.0, 1.0, 0.0, 1.0, 0.0, 1.0, 0.0, 1.0, 0.0, 1.0, 0.0, 1.0, 0.0, 0.0, 1.0, 0.0, 1.0, 0.0, 1.0, 0.0, 1.0, 1.0, 0.0, 1.0, 0.0, 1.0, 0.0, 1.0, 0.0, 1.0, 0.0, 1.0, 0.0, 1.0, 0.0, 1.0, 0.0, 0.0, 1.0, 0.0, 1.0, 0.0, 1.0, 0.0, 1.0, 1.0, 0.0, 1.0, 0.0, 1.0, 0.0, 1.0, 0.0, 0.0, 1.0, 0.0, 1.0, 0.0, 1.0, 0.0, 1.0, 1.0, 0.0, 1.0, 0.0, 1.0, 0.0, 1.0, 0.0, 0.0, 1.0, 0.0, 1.0, 0.0, 1.0, 0.0, 1.0, 1.0, 0.0, 1.0, 0.0, 1.0, 0.0, 1.0, 0.0, 1.0, 0.0, 1.0, 0.0, 1.0, 0.0, 1.0, 0.0, 1.0, 0.0, 1.0, 0.0, 1.0, 0.0, 1.0, 0.0, 1.0, 0.0, 1.0, 0.0, 1.0, 0.0, 1.0, 0.0, 0.0, 1.0, 0.0, 1.0, 0.0, 1.0, 0.0, 1.0, 1.0, 0.0, 1.0, 0.0, 1.0, 0.0, 1.0, 0.0, 1.0, 0.0, 1.0, 0.0, 1.0, 0.0, 1.0, 0.0, 0.0, 1.0, 0.0, 1.0, 0.0, 1.0, 0.0, 1.0, 1.0, 0.0, 1.0, 0.0, 1.0, 0.0, 1.0, 0.0, 0.0, 1.0, 0.0, 1.0, 0.0, 1.0, 0.0, 1.0, 1.0, 0.0, 1.0, 0.0, 1.0, 0.0, 1.0, 0.0, 1.0, 0.0, 1.0, 0.0, 1.0, 0.0, 1.0, 0.0, 1.0, 0.0, 1.0, 0.0, 1.0, 0.0, 1.0, 0.0, 0.0, 1.0, 0.0, 1.0, 0.0, 1.0, 0.0, 1.0, 1.0, 0.0, 1.0, 0.0, 1.0, 0.0, 1.0, 0.0, 1.0, 0.0, 1.0, 0.0, 1.0, 0.0, 1.0, 0.0, 1.0, 0.0, 1.0, 0.0, 1.0, 0.0, 1.0, 0.0, 0.0, 1.0, 0.0, 1.0, 0.0, 1.0, 0.0, 1.0, 1.0, 0.0, 1.0, 0.0, 1.0, 0.0, 1.0, 0.0, 0.0, 1.0, 0.0, 1.0, 0.0, 1.0, 0.0, 1.0, 1.0, 0.0, 1.0, 0.0, 1.0, 0.0, 1.0, 0.0, 0.0, 1.0, 0.0, 1.0, 0.0, 1.0, 0.0, 1.0, 0.0, 1.0, 0.0, 1.0, 0.0, 1.0, 0.0, 1.0, 0.0, 1.0, 0.0, 1.0, 0.0, 1.0, 0.0, 1.0, 1.0, 0.0, 1.0, 0.0, 1.0, 0.0, 1.0, 0.0, 0.0, 1.0, 0.0, 1.0, 0.0, 1.0, 0.0, 1.0, 1.0, 0.0, 1.0, 0.0, 0.0, 1.0, 0.0, 1.0, 1.0, 0.0, 1.0, 0.0, 1.0, 0.0, 1.0, 0.0, 0.0, 0.0, 0.0, 0.0, 0.0, 0.0, 0.0, 0.0, 0.0, 1.0, 0.0, 1.0, 1.0, 0.0, 1.0, 0.0, 1.0, 0.0, 1.0, 0.0, 1.0, 0.0, 1.0, 0.0, 0.0, 0.0, 0.0, 0.0, 0.0, 0.0, 0.0, 0.0, 0.0, 1.0, 0.0, 1.0, 0.0, 1.0, 0.0, 1.0, 1.0, 0.0, 1.0, 0.0, 1.0, 0.0, 1.0, 0.0, 0.0, 1.0, 0.0, 1.0, 0.0, 1.0, 0.0, 1.0, 0.0, 1.0, 0.0, 1.0, 0.0, 1.0, 0.0, 1.0, 1.0, 0.0, 1.0, 0.0, 1.0, 0.0, 1.0, 0.0, 0.0, 1.0, 0.0, 1.0, 0.0, 1.0, 0.0, 1.0, 0.0, 0.0, 0.0, 0.0, 0.0, 0.0, 0.0, 0.0, 0.0, 0.0, 0.0, 0.0, 1.0, 0.0, 1.0, 0.0, 1.0, 0.0, 1.0, 0.0, 1.0, 0.0, 1.0, 0.0, 0.0, 0.0, 0.0, 0.0, 0.0, 0.0, 0.0, 0.0, 1.0, 1.0, 1.0, 1.0, 0.0, 1.0, 0.0, 1.0, 1.0, 0.0, 1.0, 0.0, 1.0, 0.0, 1.0, 0.0, 1.0, 0.0, 1.0, 0.0, 1.0, 0.0, 1.0, 0.0, 0.0, 0.0, 0.0, 0.0, 0.0, 1.0, 0.0, 1.0, 0.0, 1.0, 0.0, 1.0, 1.0, 1.0, 1.0, 1.0, 1.0, 0.0, 1.0, 0.0, 1.0, 0.0, 1.0, 0.0, 0.0, 1.0, 0.0, 1.0, 0.0, 0.0, 0.0, 0.0, 1.0, 0.0, 1.0, 0.0, 0.0, 0.0, 0.0, 0.0, 1.0, 0.0, 1.0, 0.0, 1.0, 0.0, 1.0, 0.0, 1.0, 0.0, 1.0, 0.0, 1.0, 0.0, 1.0, 0.0, 1.0, 0.0, 1.0, 0.0, 1.0, 0.0, 1.0, 0.0, 1.0, 0.0, 1.0, 0.0, 1.0, 0.0, 1.0, 0.0, 1.0, 0.0, 1.0, 0.0, 1.0, 0.0, 1.0, 0.0, 1.0, 0.0, 1.0, 0.0, 1.0, 0.0, 1.0, 0.0, 1.0, 0.0, 1.0, 0.0, 1.0, 0.0, 1.0, 0.0, 1.0, 0.0, 1.0, 0.0, 1.0, 0.0, 1.0, 0.0, 1.0, 0.0, 1.0, 0.0, 1.0, 0.0, 1.0, 0.0, 1.0, 1.0, 1.0, 1.0, 1.0, 1.0, 1.0, 1.0, 1.0, 0.0, 1.0, 0.0, 1.0, 0.0, 1.0, 0.0, 1.0, 1.0, 1.0, 1.0, 1.0, 1.0, 1.0, 1.0, 1.0, 0.0, 1.0, 0.0, 1.0, 0.0, 1.0, 0.0, 1.0, 0.0, 1.0, 0.0, 1.0, 0.0, 1.0, 0.0, 0.0, 1.0, 0.0, 1.0, 0.0, 1.0, 0.0, 1.0, 1.0, 0.0, 1.0, 0.0, 1.0, 0.0, 1.0, 0.0, 0.0, 1.0, 0.0, 1.0, 0.0, 1.0, 0.0, 1.0, 1.0, 1.0, 1.0, 1.0, 1.0, 1.0, 1.0, 1.0, 1.0, 1.0, 1.0, 1.0, 1.0, 1.0, 1.0, 1.0, 1.0, 0.0, 1.0, 0.0, 1.0, 0.0, 1.0, 0.0, 0.0, 1.0, 0.0, 1.0, 0.0, 1.0, 0.0, 1.0, 1.0, 0.0, 1.0, 0.0, 1.0, 0.0, 1.0, 0.0, 1.0, 0.0, 1.0, 0.0, 1.0, 0.0, 1.0, 0.0, 1.0, 0.0, 1.0, 0.0, 1.0, 0.0, 1.0, 0.0, 1.0, 0.0, 1.0, 0.0, 1.0, 0.0, 1.0, 0.0, 1.0, 0.0, 1.0, 0.0, 1.0, 0.0, 1.0, 0.0, 0.0, 1.0, 0.0, 1.0, 0.0, 1.0, 0.0, 1.0, 1.0, 1.0, 1.0, 1.0, 1.0, 1.0, 1.0, 1.0, 1.0, 0.0, 1.0, 0.0, 1.0, 0.0, 1.0, 0.0, 0.0, 1.0, 0.0, 1.0, 0.0, 1.0, 0.0, 1.0, 1.0, 1.0, 1.0, 1.0, 1.0, 1.0, 1.0, 1.0, 0.0, 1.0, 0.0, 1.0, 0.0, 0.0, 0.0, 0.0, 1.0, 1.0, 1.0, 1.0, 1.0, 1.0, 1.0, 1.0, 1.0, 0.0, 1.0, 0.0, 1.0, 0.0, 1.0, 0.0, 0.0, 0.0, 0.0, 0.0, 1.0, 0.0, 1.0, 0.0, 1.0, 0.0, 1.0, 0.0, 1.0, 0.0, 1.0, 0.0, 1.0, 0.0, 1.0, 0.0, 1.0, 1.0, 1.0, 1.0, 1.0, 0.0, 1.0, 0.0, 1.0, 0.0, 1.0, 0.0, 1.0, 0.0, 1.0, 0.0, 1.0, 0.0, 1.0, 0.0, 1.0, 0.0, 1.0, 0.0, 1.0, 0.0, 1.0, 0.0, 1.0, 0.0, 1.0, 0.0, 1.0, 0.0, 1.0, 0.0, 1.0, 1.0, 1.0, 1.0, 1.0, 1.0, 1.0, 1.0, 1.0, 0.0, 1.0, 0.0, 1.0, 0.0, 1.0, 0.0, 0.0, 1.0, 0.0, 1.0, 0.0, 1.0, 0.0, 1.0, 1.0, 0.0, 1.0, 0.0, 1.0, 0.0, 1.0, 0.0, 1.0, 0.0, 1.0, 0.0, 1.0, 0.0, 1.0, 0.0, 1.0, 1.0, 1.0, 1.0, 0.0, 1.0, 0.0, 1.0, 1.0, 0.0, 1.0, 0.0, 1.0, 0.0, 1.0, 0.0, 1.0, 0.0, 1.0, 0.0, 1.0, 0.0, 1.0, 0.0, 0.0, 1.0, 0.0, 1.0, 0.0, 1.0, 0.0, 1.0, 1.0, 0.0, 1.0, 0.0, 1.0, 0.0, 1.0, 0.0, 1.0, 1.0, 1.0, 1.0, 1.0, 1.0, 1.0, 1.0, 1.0, 0.0, 1.0, 0.0, 1.0, 0.0, 1.0, 0.0, 1.0, 0.0, 1.0, 0.0, 1.0, 0.0, 1.0, 0.0, 1.0, 1.0, 1.0, 1.0, 1.0, 1.0, 1.0, 1.0, 1.0, 0.0, 1.0, 0.0, 1.0, 0.0, 1.0, 0.0, 1.0, 0.0, 1.0, 0.0, 1.0, 0.0, 1.0, 0.0, 1.0, 1.0, 1.0, 1.0, 1.0, 1.0, 1.0, 1.0, 1.0, 0.0, 1.0, 0.0, 1.0, 0.0, 1.0, 0.0, 1.0, 0.0, 1.0, 0.0, 1.0, 0.0, 1.0, 0.0, 1.0, 0.0, 1.0, 0.0, 1.0, 0.0, 1.0, 0.0, 1.0, 0.0, 1.0, 0.0, 1.0, 0.0, 1.0, 0.0, 1.0, 0.0, 1.0, 0.0, 1.0, 0.0, 1.0, 0.0, 1.0, 0.0, 1.0, 0.0, 1.0, 0.0, 1.0, 0.0, 0.0, 1.0, 0.0, 1.0, 0.0, 1.0, 0.0, 1.0, 1.0, 0.0, 1.0, 0.0, 1.0, 0.0, 1.0, 0.0, 1.0, 0.0, 1.0, 0.0, 1.0, 0.0, 1.0, 0.0, 1.0, 0.0, 1.0, 0.0, 1.0, 0.0, 1.0, 0.0, 1.0, 0.0, 1.0, 0.0, 1.0, 0.0, 1.0, 0.0, 0.0, 1.0, 0.0, 1.0, 0.0, 1.0, 0.0, 1.0, 1.0, 0.0, 1.0, 0.0, 1.0, 0.0, 1.0, 0.0, 1.0, 0.0, 1.0, 0.0, 1.0, 0.0, 1.0, 0.0, 1.0, 0.0, 1.0, 0.0, 1.0, 0.0, 1.0, 0.0, 1.0, 0.0, 1.0, 0.0, 1.0, 0.0, 1.0, 0.0, 1.0, 0.0, 1.0, 0.0, 1.0, 0.0, 1.0, 0.0, 1.0, 0.0, 1.0, 0.0, 1.0, 0.0, 1.0, 0.0, 1.0, 0.0, 1.0, 0.0, 1.0, 0.0, 1.0, 0.0, 1.0, 0.0, 1.0, 0.0, 1.0, 0.0, 1.0, 0.0, 1.0, 0.0, 1.0, 0.0, 1.0, 0.0, 1.0, 0.0, 1.0, 0.0, 1.0, 0.0, 1.0, 0.0, 1.0, 0.0, 1.0, 0.0, 1.0, 0.0, 1.0, 0.0, 1.0, 0.0, 1.0, 0.0, 1.0, 0.0, 1.0, 0.0, 1.0, 0.0, 1.0, 0.0, 1.0, 0.0, 1.0, 0.0, 1.0, 0.0, 0.0, 1.0, 0.0, 1.0, 0.0, 1.0, 0.0, 1.0, 1.0, 0.0, 1.0, 0.0, 1.0, 0.0, 1.0, 0.0, 1.0, 0.0, 1.0, 0.0, 1.0, 0.0, 1.0, 0.0, 0.0, 1.0, 0.0, 1.0, 0.0, 1.0, 0.0, 1.0, 1.0, 0.0, 1.0, 0.0, 1.0, 0.0, 1.0, 0.0, 0.0, 1.0, 0.0, 1.0, 0.0, 1.0, 0.0, 1.0, 1.0, 0.0, 1.0, 0.0, 1.0, 0.0, 1.0, 0.0, 1.0, 0.0, 1.0, 0.0, 1.0, 0.0, 1.0, 0.0, 1.0, 0.0, 1.0, 0.0, 1.0, 0.0, 1.0, 0.0, 1.0, 0.0, 1.0, 0.0, 1.0, 0.0, 1.0, 0.0, 1.0, 0.0, 1.0, 0.0, 1.0, 0.0, 1.0, 0.0, 1.0, 0.0, 1.0, 0.0, 1.0, 0.0, 1.0, 0.0, 1.0, 0.0, 1.0, 0.0, 1.0, 0.0, 1.0, 0.0, 1.0, 0.0, 1.0, 0.0, 1.0, 0.0, 1.0, 0.0, 0.0, 1.0, 0.0, 1.0, 0.0, 1.0, 0.0, 1.0, 1.0, 0.0, 1.0, 0.0, 1.0, 0.0, 1.0, 0.0, 0.0, 1.0, 0.0, 1.0, 0.0, 1.0, 0.0, 1.0, 1.0, 0.0, 1.0, 0.0, 1.0, 0.0, 1.0, 0.0, 1.0, 0.0, 1.0, 0.0, 1.0, 0.0, 1.0, 0.0, 1.0, 0.0, 1.0, 0.0, 1.0, 0.0, 1.0, 0.0, 1.0, 0.0, 1.0, 0.0, 1.0, 0.0, 1.0, 0.0, 1.0, 0.0, 1.0, 0.0, 1.0, 0.0, 1.0, 0.0, 1.0, 0.0, 1.0, 0.0, 1.0, 0.0, 1.0, 0.0, 1.0, 0.0, 1.0, 0.0, 1.0, 0.0, 1.0, 0.0, 1.0, 0.0, 1.0, 0.0, 1.0, 0.0, 1.0, 0.0, 1.0, 0.0, 1.0, 0.0, 1.0, 0.0, 1.0, 0.0, 1.0, 0.0, 1.0, 0.0, 1.0, 0.0, 1.0, 0.0, 1.0, 0.0, 1.0, 0.0, 1.0, 0.0, 1.0, 0.0, 0.0, 1.0, 0.0, 1.0, 0.0, 1.0, 0.0, 1.0, 1.0, 0.0, 1.0, 0.0, 1.0, 0.0, 1.0, 0.0, 0.0, 1.0, 0.0, 1.0, 0.0, 1.0, 0.0, 1.0, 1.0, 0.0, 1.0, 0.0, 1.0, 0.0, 1.0, 0.0, 1.0, 0.0, 1.0, 0.0, 1.0, 0.0, 1.0, 0.0, 0.0, 1.0, 0.0, 1.0, 0.0, 1.0, 0.0, 1.0, 1.0, 0.0, 1.0, 0.0, 1.0, 0.0, 1.0, 0.0, 1.0, 0.0, 1.0, 0.0, 1.0, 0.0, 1.0, 0.0, 1.0, 0.0, 1.0, 0.0, 1.0, 0.0, 1.0, 0.0, 1.0, 0.0, 1.0, 0.0, 1.0, 0.0, 1.0, 0.0, 0.0, 1.0, 0.0, 1.0, 0.0, 1.0, 0.0, 1.0, 1.0, 0.0, 1.0, 0.0, 1.0, 0.0, 1.0, 0.0, 1.0, 0.0, 1.0, 0.0, 1.0, 0.0, 1.0, 0.0, 0.0, 1.0, 0.0, 1.0, 0.0, 1.0, 0.0, 1.0, 1.0, 0.0, 1.0, 0.0, 1.0, 0.0, 1.0, 0.0, 0.0, 0.0, 0.0, 0.0, 0.0, 0.0, 0.0, 0.0, 0.0, 0.0, 0.0, 0.0, 0.0, 0.0, 0.0, 0.0, 0.0, 0.0, 0.0, 0.0, 0.0, 0.0, 0.0, 0.0, 0.0, 0.0, 1.0, 0.0, 1.0, 1.0, 0.4661, 0.7697, 0.3792, 0.7704, 0.3116, 0.8766, 0.1419, 0.8768, 0.0, 1.0, 0.0, 0.0, 1.0, 0.0, 1.0, 1.0, 0.6505, 0.5004, 0.6505, 0.2284, 0.2546, 0.233, 0.0, 0.0, 1.0, 0.0, 1.0, 1.0, 0.0, 1.0, 0.0, 1.0, 1.0, 1.0, 1.0, 1.0, 0.0, 1.0, 1.0, 1.0, 1.0, 1.0, 1.0, 1.0, 1.0, 1.0, 1.0, 1.0, 1.0, 1.0, 1.0, 1.0, 1.0, 1.0, 1.0, 1.0, 1.0, 1.0, 1.0, 1.0, 1.0, 1.0, 1.0, 1.0, 1.0, 1.0, 1.0, 1.0, 1.0, 1.0, 1.0, 1.0, 1.0, 1.0, 1.0, 1.0, 1.0, 1.0, 1.0, 1.0, 1.0, 1.0, 1.0, 1.0, 1.0, 1.0, 1.0, 1.0, 1.0, 1.0, 1.0, 1.0, 1.0, 1.0, 1.0, 1.0, 1.0, 1.0, 1.0, 1.0, 1.0, 1.0, 1.0, 1.0, 1.0, 1.0, 1.0, 1.0, 1.0, 1.0, 0.0, 0.0, 1.0, 0.0, 1.0, 1.0, 0.0, 1.0, 1.0, 1.0, 1.0, 0.0, 1.0, 0.0, 1.0, 1.0, 1.0, 1.0, 1.0, 0.0, 1.0, 0.0, 1.0, 1.0, 1.0, 1.0, 1.0, 1.0, 1.0, 1.0, 1.0, 1.0, 0.0, 1.0, 0.1419, 0.8768, 0.1419, 0.9915, 0.3116, 0.9915, 1.0, 1.0, 0.3116, 0.8766, 0.3116, 0.9915, 0.3116, 0.9915, 0.3116, 0.8766, 0.1419, 0.9915, 0.1419, 0.8768, 0.3116, 0.8766, 0.3116, 0.9915, 0.1419, 0.9915, 0.1419, 0.8768, 0.1419, 0.8768, 0.1419, 0.9915, 0.1419, 0.8768, 0.3116, 0.8766, 0.3116, 0.8766, 0.1419, 0.8768, 0.3116, 0.9915, 0.1419, 0.9915, 0.1419, 0.9915, 0.3116, 0.9915, 0.4651, 0.8349, 0.3805, 0.836, 0.3792, 0.7704, 0.4661, 0.7697, 0.3116, 0.8766, 0.3792, 0.7704, 0.3805, 0.836, 0.4651, 0.8349, 0.4661, 0.7697, 1.0, 1.0, 0.3116, 0.9915, 0.4661, 0.7697, 0.4651, 0.8349, 0.4651, 0.8349, 0.4661, 0.7697, 0.4651, 0.8349, 0.3805, 0.836, 0.3805, 0.836, 0.4651, 0.8349, 0.3792, 0.7704, 0.4661, 0.7697, 0.4661, 0.7697, 0.3792, 0.7704, 0.3805, 0.836, 0.3792, 0.7704, 0.3792, 0.7704, 0.3805, 0.836, 1.0, 1.0, 1.0, 1.0, 1.0, 1.0, 1.0, 1.0, 1.0, 1.0, 1.0, 1.0, 1.0, 1.0, 1.0, 1.0, 1.0, 1.0, 1.0, 1.0, 1.0, 1.0, 1.0, 1.0, 1.0, 1.0, 1.0, 1.0, 1.0, 1.0, 1.0, 1.0, 1.0, 1.0, 1.0, 1.0, 1.0, 1.0, 1.0, 1.0, 1.0, 1.0, 1.0, 1.0, 1.0, 1.0, 1.0, 1.0, 1.0, 1.0, 1.0, 1.0, 1.0, 1.0, 1.0, 1.0, 1.0, 1.0, 1.0, 1.0, 1.0, 1.0, 1.0, 1.0, 0.2546, 0.233, 0.6505, 0.2284, 0.6505, 0.5004, 0.2546, 0.5004, 0.2546, 0.233, 0.6505, 0.2284, 0.6505, 0.2284, 0.2546, 0.233, 0.2546, 0.5004, 0.6505, 0.5004, 1.0, 1.0, 0.0, 1.0, 0.0, 0.0, 0.2546, 0.233, 0.6505, 0.5004, 0.2546, 0.5004, 0.2546, 0.5004, 0.6505, 0.5004, 0.6505, 0.2284, 0.6505, 0.5004, 0.6505, 0.5004, 0.6505, 0.2284, 0.2546, 0.5004, 0.2546, 0.233, 0.2546, 0.233, 0.2546, 0.5004])
me_plane.update()

# ---- objects
ob_plane = bpy.data.objects.new('Plane', me_plane)

# ---- transforms, parenting, visibility, modifiers, constraints
ob_plane.location = (0.0, 0.0, 0.0)
ob_plane.scale = (2.0, 2.0, 2.0)

# ---- collection membership
col_collection.objects.link(ob_plane)

# ---- scene / render settings (as saved in the file)
scene.frame_start = 1; scene.frame_end = 250; scene.frame_set(54)
scene.render.engine = 'BLENDER_EEVEE_NEXT'
scene.cycles.sampling_pattern = 'TABULATED_SOBOL'
scene.cycles.use_light_tree = False
scene.view_settings.view_transform = 'Filmic'
bpy.context.view_layer.update()

# ---- added for rendering (the .blend has no active camera and no usable light): camera, sun
cam_auto = bpy.data.cameras.new('AutoCamera')
cam_auto.lens = 50.0
cam_auto.sensor_width = 36.0
cam_auto.clip_end = 1225.0
ob_auto_camera = bpy.data.objects.new('AutoCamera', cam_auto)
scene.collection.objects.link(ob_auto_camera)
ob_auto_camera.location = (51.5508, -101.511, 55.3407)
ob_auto_camera.rotation_euler = (1.09748, -7.21219e-08, 0.694738)
scene.camera = ob_auto_camera
light_auto_sun = bpy.data.lights.new('AutoSun', 'SUN')
light_auto_sun.energy = 3.0
light_auto_sun.angle = 0.0523599
ob_auto_sun = bpy.data.objects.new('AutoSun', light_auto_sun)
scene.collection.objects.link(ob_auto_sun)
ob_auto_sun.rotation_euler = (0.872665, 0.174533, 0.523599)
bpy.context.view_layer.update()
